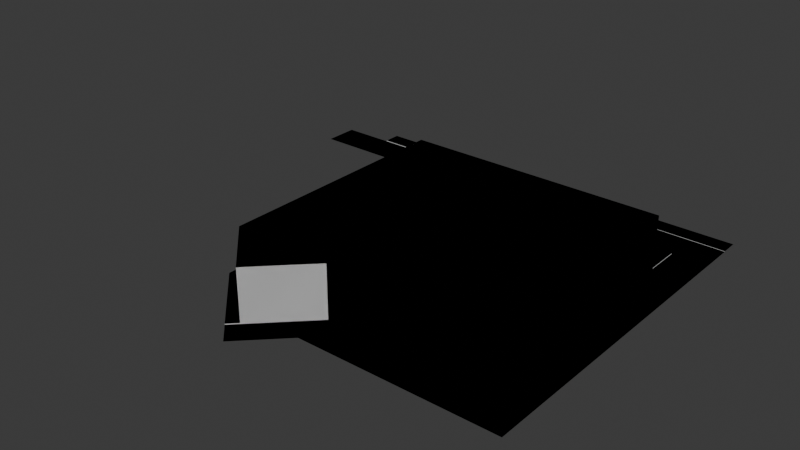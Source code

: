# Source: alameda.blend  (saved by Blender 4.2.66; exported with 4.5.12 LTS)
import bpy
from mathutils import Matrix  # noqa: F401  (used for matrix-valued properties, if any)

bpy.ops.wm.read_factory_settings(use_empty=True)
scene = bpy.context.scene
scene.name = 'Scene'

# ---- collections
col_collection = bpy.data.collections.new('Collection'); scene.collection.children.link(col_collection)

# ---- images (referenced by path relative to the original .blend; pixels are not part of the script)
import os
ASSET_DIR = os.environ.get("B2B_ASSET_DIR", "")  # directory of the original .blend (textures are referenced by path, not embedded)
HERE = os.path.dirname(os.path.abspath(__file__))  # packed textures are extracted next to this script under _unpacked/

def load_image(name, relpath, width, height, colorspace="sRGB"):
    """Load a texture the original file referenced (path relative to the .blend, or extracted next to this script)."""
    p = next((c for c in (os.path.join(HERE, relpath), os.path.join(ASSET_DIR, relpath)) if relpath and os.path.exists(c)), "")
    if p:
        img = bpy.data.images.load(p, check_existing=True)
        img.name = name
    else:  # same state as the original file: an image datablock whose file is absent (Cycles renders it pink)
        img = bpy.data.images.new(name, width, height)
        img.source = "FILE"
        img.filepath = "//" + (relpath or name)
    img.colorspace_settings.name = colorspace
    return img
img_road_horizontal_png = load_image('road_horizontal.png', 'road_horizontal.png', 1024, 1024, 'sRGB')

# ---- materials (node trees are filled in below, after node groups)
mat_material = bpy.data.materials.new('Material')
mat_material.use_backface_culling = True
mat_white = bpy.data.materials.new('White')
mat_white.use_backface_culling = True
mat_sidewalk = bpy.data.materials.new('Sidewalk')
mat_sidewalk.use_backface_culling = True
mat_material_001 = bpy.data.materials.new('Material.001')
mat_material_001.use_backface_culling = True
mat_material_002 = bpy.data.materials.new('Material.002')
mat_material_002.use_backface_culling = True
mat_material_003 = bpy.data.materials.new('Material.003')
mat_material_003.use_backface_culling = True

# ---- material node trees
mat_material.use_nodes = True; mat_material.node_tree.nodes.clear()
_N = mat_material.node_tree.nodes; _L = mat_material.node_tree.links
n0 = _N.new('ShaderNodeBsdfPrincipled'); n0.name = 'Principled BSDF'; n0.location = (10, 300)
n0.inputs[2].default_value = 1.0
n1 = _N.new('ShaderNodeOutputMaterial'); n1.name = 'Material Output'; n1.location = (300, 300)
n2 = _N.new('ShaderNodeTexImage'); n2.name = 'Image Texture'; n2.location = (-280, 280)
n2.image = img_road_horizontal_png
_L.new(n0.outputs[0], n1.inputs[0])
_L.new(n2.outputs[0], n0.inputs[0])
n1.is_active_output = True
mat_white.use_nodes = True; mat_white.node_tree.nodes.clear()
_N = mat_white.node_tree.nodes; _L = mat_white.node_tree.links
n0 = _N.new('ShaderNodeBsdfPrincipled'); n0.name = 'Principled BSDF'; n0.location = (10, 300)
n0.inputs[0].default_value = (1.0, 1.0, 1.0, 1.0)
n0.inputs[2].default_value = 1.0
n1 = _N.new('ShaderNodeOutputMaterial'); n1.name = 'Material Output'; n1.location = (300, 300)
_L.new(n0.outputs[0], n1.inputs[0])
n1.is_active_output = True
mat_sidewalk.use_nodes = True; mat_sidewalk.node_tree.nodes.clear()
_N = mat_sidewalk.node_tree.nodes; _L = mat_sidewalk.node_tree.links
n0 = _N.new('ShaderNodeBsdfPrincipled'); n0.name = 'Principled BSDF'; n0.location = (10, 300)
n0.inputs[0].default_value = (0.521, 0.521, 0.521, 1.0)
n0.inputs[2].default_value = 1.0
n1 = _N.new('ShaderNodeOutputMaterial'); n1.name = 'Material Output'; n1.location = (300, 300)
_L.new(n0.outputs[0], n1.inputs[0])
n1.is_active_output = True
mat_material_001.use_nodes = True; mat_material_001.node_tree.nodes.clear()
_N = mat_material_001.node_tree.nodes; _L = mat_material_001.node_tree.links
n0 = _N.new('ShaderNodeBsdfPrincipled'); n0.name = 'Principled BSDF'; n0.location = (10, 300)
n0.inputs[0].default_value = (0.1329, 0.1329, 0.1329, 1.0)
n0.inputs[2].default_value = 1.0
n1 = _N.new('ShaderNodeOutputMaterial'); n1.name = 'Material Output'; n1.location = (300, 300)
_L.new(n0.outputs[0], n1.inputs[0])
n1.is_active_output = True
mat_material_002.use_nodes = True; mat_material_002.node_tree.nodes.clear()
_N = mat_material_002.node_tree.nodes; _L = mat_material_002.node_tree.links
n0 = _N.new('ShaderNodeBsdfPrincipled'); n0.name = 'Principled BSDF'; n0.location = (10, 300)
n0.inputs[0].default_value = (0.1329, 0.1329, 0.1329, 1.0)
n0.inputs[2].default_value = 1.0
n1 = _N.new('ShaderNodeOutputMaterial'); n1.name = 'Material Output'; n1.location = (300, 300)
_L.new(n0.outputs[0], n1.inputs[0])
n1.is_active_output = True
mat_material_003.use_nodes = True; mat_material_003.node_tree.nodes.clear()
_N = mat_material_003.node_tree.nodes; _L = mat_material_003.node_tree.links
n0 = _N.new('ShaderNodeBsdfPrincipled'); n0.name = 'Principled BSDF'; n0.location = (10, 300)
n0.inputs[2].default_value = 1.0
n1 = _N.new('ShaderNodeOutputMaterial'); n1.name = 'Material Output'; n1.location = (300, 300)
_L.new(n0.outputs[0], n1.inputs[0])
n1.is_active_output = True

# ---- world
world_world = bpy.data.worlds.new('World'); scene.world = world_world
world_world.use_nodes = True; world_world.node_tree.nodes.clear()
_N = world_world.node_tree.nodes; _L = world_world.node_tree.links
n0 = _N.new('ShaderNodeOutputWorld'); n0.name = 'World Output'; n0.location = (300, 300)
n1 = _N.new('ShaderNodeBackground'); n1.name = 'Background'; n1.location = (10, 300)
n1.inputs[0].default_value = (0.05088, 0.05088, 0.05088, 1.0)
_L.new(n1.outputs[0], n0.inputs[0])
n0.is_active_output = True
world_world.color = (0.05088, 0.05088, 0.05088)
world_world.sun_shadow_jitter_overblur = 0.0

# ---- meshes
me_plane = bpy.data.meshes.new('Plane')
me_plane.from_pydata([(104.0, -4.0, 0.0), (104.0, 4.0, 0.0), (0.0, -4.0, 0.0), (0.0, 4.0, 0.0)], [], [(3, 2, 0, 1)])
_uv = me_plane.uv_layers.new(name='UVMap')
_uv.uv.foreach_set('vector', [0.5, 1.0, 0.5, 0.0, 1.0, 0.0, 1.0, 1.0])
me_plane.materials.append(mat_material)
me_plane.update()
me_plane_002 = bpy.data.meshes.new('Plane.002')
me_plane_002.from_pydata([(12.0, 4.0, -0.1), (55.0, 4.0, -0.1), (55.0, 8.0, -0.1), (96.0, -12.0, 0.1), (96.0, -4.0, 0.1), (32.0, -4.0, 0.1), (32.0, -12.0, 0.1), (104.0, 4.0, 0.0), (104.0, 8.0, 0.0), (61.0, 8.0, 0.0), (61.0, 4.0, 0.0), (55.0, 8.0, 0.1), (55.0, 4.0, 0.1), (12.0, 8.0, 0.1), (12.0, 4.0, 0.1), (61.0, 8.0, -0.1), (61.0, 4.0, -0.1), (104.0, 4.0, -0.1), (32.0, -4.0, -0.1), (32.0, -12.0, -0.1), (96.0, -4.0, -0.1), (96.0, -12.0, -0.1), (36.0, -4.0, 0.1), (36.0, -12.0, 0.1), (36.0, -4.0, -0.1), (32.0, -68.0, 0.1), (36.0, -68.0, 0.1), (45.5, -81.5, 0.1), (47.5, -79.5, 0.1), (45.5, -81.5, -0.1), (47.5, -79.5, -0.1), (32.0, -68.0, -0.1)], [], [(1, 2, 11, 12), (22, 5, 6, 23), (8, 9, 10, 7), (12, 11, 13, 14), (0, 1, 12, 14), (17, 7, 10, 16), (16, 10, 9, 15), (6, 5, 18, 19), (22, 24, 18, 5), (21, 20, 4, 3), (4, 20, 24, 22), (4, 22, 23, 3), (23, 6, 25, 26), (26, 25, 27, 28), (28, 27, 29, 30), (31, 29, 27, 25), (19, 31, 25, 6)])
me_plane_002.polygons.foreach_set('material_index', [1, 1, 1, 1, 1, 1, 1, 1, 1, 1, 1, 1, 1, 1, 1, 1, 1])
_uv = me_plane_002.uv_layers.new(name='UVMap')
_uv.uv.foreach_set('vector', [0.0, 0.0, 0.0, 0.0, 0.0, 0.0, 0.0, 0.0, 0.875, 0.0, 0.75, 0.0, 0.75, 0.0, 0.875, 0.0, 0.0, 0.0, 0.0, 0.0, 0.0, 0.0, 0.0, 0.0, 0.0, 0.0, 0.0, 0.0, 0.0, 0.0, 0.0, 0.0, 0.0, 0.0, 0.0, 0.0, 0.0, 0.0, 0.0, 0.0, 0.0, 0.0, 0.0, 0.0, 0.0, 0.0, 0.0, 0.0, 0.0, 0.0, 0.0, 0.0, 0.0, 0.0, 0.0, 0.0, 0.75, 0.0, 0.75, 0.0, 0.0, 0.0, 0.0, 0.0, 0.875, 0.0, 0.0, 0.0, 0.0, 0.0, 0.75, 0.0, 0.0, 0.0, 0.0, 0.0, 1.0, 0.0, 1.0, 0.0, 1.0, 0.0, 0.0, 0.0, 0.0, 0.0, 0.875, 0.0, 1.0, 0.0, 0.875, 0.0, 0.875, 0.0, 1.0, 0.0, 0.875, 0.0, 0.75, 0.0, 0.75, 0.0, 0.875, 0.0, 0.875, 0.0, 0.75, 0.0, 0.75, 0.0, 0.875, 0.0, 0.875, 0.0, 0.75, 0.0, 0.75, 0.0, 0.875, 0.0, 0.0, 0.0, 0.75, 0.0, 0.75, 0.0, 0.75, 0.0, 0.0, 0.0, 0.0, 0.0, 0.75, 0.0, 0.75, 0.0])
me_plane_002.materials.append(mat_white)
me_plane_002.materials.append(mat_sidewalk)
me_plane_002.update()
me_plane_003 = bpy.data.meshes.new('Plane.003')
me_plane_003.from_pydata([(104.0, -4.0, 0.0), (104.0, 4.0, 0.0), (0.0, -4.0, 0.0), (0.0, 4.0, 0.0)], [], [(3, 2, 0, 1)])
_uv = me_plane_003.uv_layers.new(name='UVMap')
_uv.uv.foreach_set('vector', [0.5, 1.0, 0.5, 0.0, 1.0, 0.0, 1.0, 1.0])
me_plane_003.update()
me_plane_004 = bpy.data.meshes.new('Plane.004')
me_plane_004.from_pydata([(-2.5, -71.0, 0.0), (1.5, -71.0, 0.0), (-2.5, 1.0, 0.0), (1.5, 1.0, 0.0)], [], [(0, 1, 3, 2)])
_uv = me_plane_004.uv_layers.new(name='UVMap')
_uv.uv.foreach_set('vector', [0.0, 0.0, 1.0, 0.0, 1.0, 1.0, 0.0, 1.0])
me_plane_004.materials.append(mat_material_001)
me_plane_004.update()
me_plane_005 = bpy.data.meshes.new('Plane.005')
me_plane_005.from_pydata([(-37.0, -3.0, 0.0), (0.0, -3.0, 0.0), (-37.0, 5.0, 0.0), (0.0, 5.0, 0.0), (-46.5, -12.5, 0.0), (-50.5, -8.5, 0.0)], [], [(0, 1, 3, 2), (5, 4, 0, 2)])
_uv = me_plane_005.uv_layers.new(name='UVMap')
_uv.uv.foreach_set('vector', [0.0, 0.0, 1.0, 0.0, 1.0, 1.0, 0.0, 1.0, 0.0, 0.0, 0.0, 0.0, 0.0, 0.0, 0.0, 1.0])
me_plane_005.materials.append(mat_material_002)
me_plane_005.update()
me_plane_006 = bpy.data.meshes.new('Plane.006')
me_plane_006.from_pydata([(-0.8788, -56.0, 0.0), (0.9394, -56.0, 0.0), (-0.8788, 0.0, 0.0), (0.9394, 0.0, 0.0), (-0.1818, -56.0, 0.0), (-0.5303, -67.5, 0.0), (-0.8788, 0.0, 12.0), (-0.8788, -56.0, 12.0), (-0.1818, -56.0, 12.0), (0.9394, -56.0, 12.0), (0.9394, 0.0, 12.0), (-0.5303, -67.5, 12.0)], [], [(7, 11, 8, 9, 10, 6), (3, 2, 6, 10), (4, 1, 9, 8), (5, 4, 8, 11), (1, 3, 10, 9), (2, 0, 7, 6), (0, 5, 11, 7)])
_uv = me_plane_006.uv_layers.new(name='UVMap')
_uv.uv.foreach_set('vector', [0.0, 0.0, 0.25, 0.0, 0.5, 0.0, 1.0, 0.0, 1.0, 0.5, 0.0, 0.5, 1.0, 0.5, 0.0, 0.5, 0.0, 0.5, 1.0, 0.5, 0.5, 0.0, 1.0, 0.0, 1.0, 0.0, 0.5, 0.0, 0.25, 0.0, 0.5, 0.0, 0.5, 0.0, 0.25, 0.0, 1.0, 0.0, 1.0, 0.5, 1.0, 0.5, 1.0, 0.0, 0.0, 0.5, 0.0, 0.0, 0.0, 0.0, 0.0, 0.5, 0.0, 0.0, 0.25, 0.0, 0.25, 0.0, 0.0, 0.0])
me_plane_006.materials.append(mat_material_003)
me_plane_006.update()
me_plane_001 = bpy.data.meshes.new('Plane.001')
me_plane_001.from_pydata([(96.0, -12.0, 0.1), (96.0, -4.0, 0.1), (32.0, -4.0, 0.1), (32.0, -12.0, 0.1), (104.0, 4.0, 0.0), (104.0, 8.0, 0.0), (61.0, 8.0, 0.0), (61.0, 4.0, 0.0), (55.0, 8.0, 0.1), (55.0, 4.0, 0.1), (12.0, 8.0, 0.1), (12.0, 4.0, 0.1), (36.0, -4.0, 0.1), (36.0, -12.0, 0.1), (32.0, -68.0, 0.1), (36.0, -68.0, 0.1), (45.5, -81.5, 0.1), (47.5, -79.5, 0.1)], [], [(12, 2, 3, 13), (5, 6, 7, 4), (9, 8, 10, 11), (1, 12, 13, 0), (13, 3, 14, 15), (15, 14, 16, 17)])
me_plane_001.polygons.foreach_set('material_index', [1, 1, 1, 1, 1, 1])
_uv = me_plane_001.uv_layers.new(name='UVMap')
_uv.uv.foreach_set('vector', [0.875, 0.0, 0.75, 0.0, 0.75, 0.0, 0.875, 0.0, 0.0, 0.0, 0.0, 0.0, 0.0, 0.0, 0.0, 0.0, 0.0, 0.0, 0.0, 0.0, 0.0, 0.0, 0.0, 0.0, 1.0, 0.0, 0.875, 0.0, 0.875, 0.0, 1.0, 0.0, 0.875, 0.0, 0.75, 0.0, 0.75, 0.0, 0.875, 0.0, 0.875, 0.0, 0.75, 0.0, 0.75, 0.0, 0.875, 0.0])
me_plane_001.materials.append(mat_white)
me_plane_001.materials.append(mat_sidewalk)
me_plane_001.update()
me_plane_007 = bpy.data.meshes.new('Plane.007')
me_plane_007.from_pydata([(-2.5, -71.0, 0.0), (1.5, -71.0, 0.0), (-2.5, 1.0, 0.0), (1.5, 1.0, 0.0)], [], [(0, 1, 3, 2)])
_uv = me_plane_007.uv_layers.new(name='UVMap')
_uv.uv.foreach_set('vector', [0.0, 0.0, 1.0, 0.0, 1.0, 1.0, 0.0, 1.0])
me_plane_007.materials.append(mat_material_001)
me_plane_007.update()
me_plane_008 = bpy.data.meshes.new('Plane.008')
me_plane_008.from_pydata([(-37.0, -3.0, 0.0), (0.0, -3.0, 0.0), (-37.0, 5.0, 0.0), (0.0, 5.0, 0.0), (-46.5, -12.5, 0.0), (-50.5, -8.5, 0.0)], [], [(0, 1, 3, 2), (5, 4, 0, 2)])
_uv = me_plane_008.uv_layers.new(name='UVMap')
_uv.uv.foreach_set('vector', [0.0, 0.0, 1.0, 0.0, 1.0, 1.0, 0.0, 1.0, 0.0, 0.0, 0.0, 0.0, 0.0, 0.0, 0.0, 1.0])
me_plane_008.materials.append(mat_material_002)
me_plane_008.update()
me_plane_009 = bpy.data.meshes.new('Plane.009')
me_plane_009.from_pydata([(-0.8788, -56.0, 0.0), (0.9394, -56.0, 0.0), (-0.8788, 0.0, 0.0), (0.9394, 0.0, 0.0), (-0.1818, -56.0, 0.0), (-0.5303, -67.5, 0.0), (-0.8788, 0.0, 12.0), (-0.8788, -56.0, 12.0), (-0.1818, -56.0, 12.0), (0.9394, -56.0, 12.0), (0.9394, 0.0, 12.0), (-0.5303, -67.5, 12.0)], [], [(7, 11, 8, 9, 10, 6), (3, 2, 6, 10), (4, 1, 9, 8), (5, 4, 8, 11), (1, 3, 10, 9), (2, 0, 7, 6), (0, 5, 11, 7)])
_uv = me_plane_009.uv_layers.new(name='UVMap')
_uv.uv.foreach_set('vector', [0.0, 0.0, 0.25, 0.0, 0.5, 0.0, 1.0, 0.0, 1.0, 0.5, 0.0, 0.5, 1.0, 0.5, 0.0, 0.5, 0.0, 0.5, 1.0, 0.5, 0.5, 0.0, 1.0, 0.0, 1.0, 0.0, 0.5, 0.0, 0.25, 0.0, 0.5, 0.0, 0.5, 0.0, 0.25, 0.0, 1.0, 0.0, 1.0, 0.5, 1.0, 0.5, 1.0, 0.0, 0.0, 0.5, 0.0, 0.0, 0.0, 0.0, 0.0, 0.5, 0.0, 0.0, 0.25, 0.0, 0.25, 0.0, 0.0, 0.0])
me_plane_009.materials.append(mat_material_003)
me_plane_009.update()

# ---- objects
ob_alameda = bpy.data.objects.new('Alameda', me_plane)
ob_sidewalk = bpy.data.objects.new('Sidewalk', me_plane_002)
ob_alameda_colonly = bpy.data.objects.new('Alameda-colonly', me_plane_003)
ob_picadero = bpy.data.objects.new('Picadero', me_plane_004)
ob_picasso = bpy.data.objects.new('Picasso', me_plane_005)
ob_building = bpy.data.objects.new('Building', me_plane_006)
ob_sidewalk_colonly = bpy.data.objects.new('Sidewalk-colonly', me_plane_001)
ob_picadero_colonly = bpy.data.objects.new('Picadero-colonly', me_plane_007)
ob_picasso_colonly = bpy.data.objects.new('Picasso-colonly', me_plane_008)
ob_building_colonly = bpy.data.objects.new('Building-colonly', me_plane_009)

# ---- transforms, parenting, visibility, modifiers, constraints
ob_alameda.location = (0.0, 0.0, 0.0)
ob_sidewalk.location = (0.0, 0.0, 0.1)
ob_alameda_colonly.location = (0.0, 0.0, 0.0)
ob_picadero.location = (101.0, -5.0, 0.0)
ob_picadero.scale = (2.0, 1.0, 1.0)
ob_picasso.location = (96.0, -73.0, 0.0)
ob_building.location = (65.0, -12.0, 0.0)
ob_building.scale = (33.0, 1.0, 1.0)
ob_sidewalk_colonly.location = (0.0, 0.0, 0.1)
ob_picadero_colonly.location = (101.0, -5.0, 0.0)
ob_picadero_colonly.scale = (2.0, 1.0, 1.0)
ob_picasso_colonly.location = (96.0, -73.0, 0.0)
ob_building_colonly.location = (65.0, -12.0, 0.0)
ob_building_colonly.scale = (33.0, 1.0, 1.0)

# ---- collection membership
col_collection.objects.link(ob_alameda)
col_collection.objects.link(ob_sidewalk)
col_collection.objects.link(ob_alameda_colonly)
col_collection.objects.link(ob_picadero)
col_collection.objects.link(ob_picasso)
col_collection.objects.link(ob_building)
col_collection.objects.link(ob_sidewalk_colonly)
col_collection.objects.link(ob_picadero_colonly)
col_collection.objects.link(ob_picasso_colonly)
col_collection.objects.link(ob_building_colonly)

# ---- scene / render settings (as saved in the file)
scene.frame_start = 1; scene.frame_end = 250; scene.frame_set(1)
scene.render.engine = 'BLENDER_EEVEE_NEXT'
bpy.context.view_layer.update()

# ---- added for rendering (the .blend has no active camera and no usable light): camera, sun
cam_auto = bpy.data.cameras.new('AutoCamera')
cam_auto.lens = 50.0
cam_auto.sensor_width = 36.0
cam_auto.clip_end = 2279.19
ob_auto_camera = bpy.data.objects.new('AutoCamera', cam_auto)
scene.collection.objects.link(ob_auto_camera)
ob_auto_camera.location = (181.869, -194.593, 109.895)
ob_auto_camera.rotation_euler = (1.09748, -7.21219e-08, 0.694738)
scene.camera = ob_auto_camera
light_auto_sun = bpy.data.lights.new('AutoSun', 'SUN')
light_auto_sun.energy = 3.0
light_auto_sun.angle = 0.0523599
ob_auto_sun = bpy.data.objects.new('AutoSun', light_auto_sun)
scene.collection.objects.link(ob_auto_sun)
ob_auto_sun.rotation_euler = (0.872665, 0.174533, 0.523599)
bpy.context.view_layer.update()
